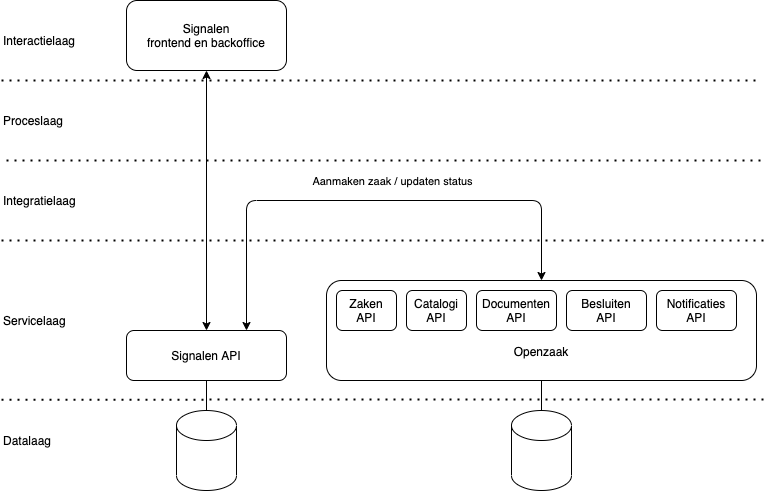

The diagram above was exported from draw.io. Its source (the exported page's mxGraphModel, read from the mxfile embedded in the PNG):
<mxGraphModel dx="1186" dy="684" grid="1" gridSize="10" guides="1" tooltips="1" connect="1" arrows="1" fold="1" page="1" pageScale="1" pageWidth="1169" pageHeight="827" math="0" shadow="0">
  <root>
    <mxCell id="0" />
    <mxCell id="1" parent="0" />
    <mxCell id="j36qZqpGMTDrfXGEPUMW-2" value="" style="shape=cylinder3;whiteSpace=wrap;html=1;boundedLbl=1;backgroundOutline=1;size=15;" vertex="1" parent="1">
      <mxGeometry x="410" y="490" width="60" height="80" as="geometry" />
    </mxCell>
    <mxCell id="j36qZqpGMTDrfXGEPUMW-3" value="Signalen API" style="rounded=1;whiteSpace=wrap;html=1;" vertex="1" parent="1">
      <mxGeometry x="360" y="410" width="160" height="50" as="geometry" />
    </mxCell>
    <mxCell id="j36qZqpGMTDrfXGEPUMW-4" value="" style="endArrow=none;html=1;entryX=0.5;entryY=1;entryDx=0;entryDy=0;exitX=0.5;exitY=0;exitDx=0;exitDy=0;exitPerimeter=0;" edge="1" parent="1" source="j36qZqpGMTDrfXGEPUMW-2" target="j36qZqpGMTDrfXGEPUMW-3">
      <mxGeometry width="50" height="50" relative="1" as="geometry">
        <mxPoint x="380" y="520" as="sourcePoint" />
        <mxPoint x="430" y="470" as="targetPoint" />
      </mxGeometry>
    </mxCell>
    <mxCell id="j36qZqpGMTDrfXGEPUMW-5" value="&lt;br&gt;&lt;br&gt;&lt;br&gt;Openzaak" style="rounded=1;whiteSpace=wrap;html=1;align=center;" vertex="1" parent="1">
      <mxGeometry x="560" y="360" width="430" height="100" as="geometry" />
    </mxCell>
    <mxCell id="j36qZqpGMTDrfXGEPUMW-6" value="" style="shape=cylinder3;whiteSpace=wrap;html=1;boundedLbl=1;backgroundOutline=1;size=15;" vertex="1" parent="1">
      <mxGeometry x="745" y="490" width="60" height="80" as="geometry" />
    </mxCell>
    <mxCell id="j36qZqpGMTDrfXGEPUMW-7" value="" style="endArrow=none;html=1;entryX=0.5;entryY=1;entryDx=0;entryDy=0;exitX=0.5;exitY=0;exitDx=0;exitDy=0;exitPerimeter=0;" edge="1" parent="1" source="j36qZqpGMTDrfXGEPUMW-6" target="j36qZqpGMTDrfXGEPUMW-5">
      <mxGeometry width="50" height="50" relative="1" as="geometry">
        <mxPoint x="560" y="530" as="sourcePoint" />
        <mxPoint x="610" y="480" as="targetPoint" />
      </mxGeometry>
    </mxCell>
    <mxCell id="j36qZqpGMTDrfXGEPUMW-8" value="Zaken&lt;br&gt;API" style="rounded=1;whiteSpace=wrap;html=1;" vertex="1" parent="1">
      <mxGeometry x="570" y="370" width="60" height="40" as="geometry" />
    </mxCell>
    <mxCell id="j36qZqpGMTDrfXGEPUMW-10" value="Catalogi API" style="rounded=1;whiteSpace=wrap;html=1;" vertex="1" parent="1">
      <mxGeometry x="640" y="370" width="60" height="40" as="geometry" />
    </mxCell>
    <mxCell id="j36qZqpGMTDrfXGEPUMW-11" value="Documenten&lt;br&gt;API" style="rounded=1;whiteSpace=wrap;html=1;" vertex="1" parent="1">
      <mxGeometry x="710" y="370" width="80" height="40" as="geometry" />
    </mxCell>
    <mxCell id="j36qZqpGMTDrfXGEPUMW-12" value="Besluiten&lt;br&gt;API" style="rounded=1;whiteSpace=wrap;html=1;" vertex="1" parent="1">
      <mxGeometry x="800" y="370" width="80" height="40" as="geometry" />
    </mxCell>
    <mxCell id="j36qZqpGMTDrfXGEPUMW-13" value="Datalaag" style="text;html=1;align=left;verticalAlign=middle;resizable=0;points=[];autosize=1;" vertex="1" parent="1">
      <mxGeometry x="235" y="510" width="60" height="20" as="geometry" />
    </mxCell>
    <mxCell id="j36qZqpGMTDrfXGEPUMW-14" value="Servicelaag" style="text;html=1;align=left;verticalAlign=middle;resizable=0;points=[];autosize=1;" vertex="1" parent="1">
      <mxGeometry x="235" y="390" width="80" height="20" as="geometry" />
    </mxCell>
    <mxCell id="j36qZqpGMTDrfXGEPUMW-15" value="Integratielaag" style="text;html=1;align=left;verticalAlign=middle;resizable=0;points=[];autosize=1;" vertex="1" parent="1">
      <mxGeometry x="235" y="270" width="90" height="20" as="geometry" />
    </mxCell>
    <mxCell id="j36qZqpGMTDrfXGEPUMW-16" value="Proceslaag" style="text;html=1;align=left;verticalAlign=middle;resizable=0;points=[];autosize=1;" vertex="1" parent="1">
      <mxGeometry x="235" y="190" width="80" height="20" as="geometry" />
    </mxCell>
    <mxCell id="j36qZqpGMTDrfXGEPUMW-17" value="Signalen&lt;br&gt;frontend en backoffice" style="rounded=1;whiteSpace=wrap;html=1;" vertex="1" parent="1">
      <mxGeometry x="360" y="80" width="160" height="70" as="geometry" />
    </mxCell>
    <mxCell id="j36qZqpGMTDrfXGEPUMW-18" value="" style="endArrow=classic;html=1;entryX=0.75;entryY=0;entryDx=0;entryDy=0;exitX=0.5;exitY=0;exitDx=0;exitDy=0;startArrow=classic;startFill=1;endFill=1;" edge="1" parent="1" source="j36qZqpGMTDrfXGEPUMW-5" target="j36qZqpGMTDrfXGEPUMW-3">
      <mxGeometry width="50" height="50" relative="1" as="geometry">
        <mxPoint x="720" y="280" as="sourcePoint" />
        <mxPoint x="590" y="370" as="targetPoint" />
        <Array as="points">
          <mxPoint x="775" y="280" />
          <mxPoint x="480" y="280" />
        </Array>
      </mxGeometry>
    </mxCell>
    <mxCell id="j36qZqpGMTDrfXGEPUMW-20" value="Aanmaken zaak / updaten status" style="edgeLabel;html=1;align=center;verticalAlign=middle;resizable=0;points=[];" vertex="1" connectable="0" parent="j36qZqpGMTDrfXGEPUMW-18">
      <mxGeometry x="-0.0775" relative="1" as="geometry">
        <mxPoint x="3.1" y="-20" as="offset" />
      </mxGeometry>
    </mxCell>
    <mxCell id="j36qZqpGMTDrfXGEPUMW-21" value="" style="endArrow=none;dashed=1;html=1;dashPattern=1 3;strokeWidth=2;" edge="1" parent="1">
      <mxGeometry width="50" height="50" relative="1" as="geometry">
        <mxPoint x="240" y="240" as="sourcePoint" />
        <mxPoint x="1000" y="240" as="targetPoint" />
      </mxGeometry>
    </mxCell>
    <mxCell id="j36qZqpGMTDrfXGEPUMW-22" value="" style="endArrow=none;dashed=1;html=1;dashPattern=1 3;strokeWidth=2;" edge="1" parent="1">
      <mxGeometry width="50" height="50" relative="1" as="geometry">
        <mxPoint x="235" y="320" as="sourcePoint" />
        <mxPoint x="1000" y="320" as="targetPoint" />
      </mxGeometry>
    </mxCell>
    <mxCell id="j36qZqpGMTDrfXGEPUMW-23" value="" style="endArrow=none;dashed=1;html=1;dashPattern=1 3;strokeWidth=2;" edge="1" parent="1">
      <mxGeometry width="50" height="50" relative="1" as="geometry">
        <mxPoint x="235" y="479.16999999999996" as="sourcePoint" />
        <mxPoint x="1000" y="479" as="targetPoint" />
      </mxGeometry>
    </mxCell>
    <mxCell id="j36qZqpGMTDrfXGEPUMW-25" value="Notificaties API" style="rounded=1;whiteSpace=wrap;html=1;" vertex="1" parent="1">
      <mxGeometry x="890" y="370" width="80" height="40" as="geometry" />
    </mxCell>
    <mxCell id="j36qZqpGMTDrfXGEPUMW-26" value="" style="endArrow=classic;html=1;exitX=0.5;exitY=0;exitDx=0;exitDy=0;startArrow=classic;startFill=1;endFill=1;entryX=0.5;entryY=1;entryDx=0;entryDy=0;" edge="1" parent="1" source="j36qZqpGMTDrfXGEPUMW-3" target="j36qZqpGMTDrfXGEPUMW-17">
      <mxGeometry width="50" height="50" relative="1" as="geometry">
        <mxPoint x="440" y="350" as="sourcePoint" />
        <mxPoint x="440" y="190" as="targetPoint" />
      </mxGeometry>
    </mxCell>
    <mxCell id="j36qZqpGMTDrfXGEPUMW-27" value="Interactielaag" style="text;html=1;align=left;verticalAlign=middle;resizable=0;points=[];autosize=1;" vertex="1" parent="1">
      <mxGeometry x="235" y="110" width="90" height="20" as="geometry" />
    </mxCell>
    <mxCell id="j36qZqpGMTDrfXGEPUMW-28" value="" style="endArrow=none;dashed=1;html=1;dashPattern=1 3;strokeWidth=2;" edge="1" parent="1">
      <mxGeometry width="50" height="50" relative="1" as="geometry">
        <mxPoint x="235" y="160" as="sourcePoint" />
        <mxPoint x="995" y="160" as="targetPoint" />
      </mxGeometry>
    </mxCell>
  </root>
</mxGraphModel>